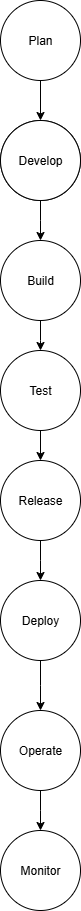

The diagram above was exported from draw.io. Its source (the exported page's mxGraphModel, read from the mxfile embedded in the PNG):
<mxGraphModel dx="1042" dy="562" grid="1" gridSize="10" guides="1" tooltips="1" connect="1" arrows="1" fold="1" page="1" pageScale="1" pageWidth="850" pageHeight="1100" math="0" shadow="0">
  <root>
    <mxCell id="0" />
    <mxCell id="1" parent="0" />
    <mxCell id="5mS-NV5Z4C1EA9imr1t6-1" value="" style="ellipse;whiteSpace=wrap;html=1;aspect=fixed;" vertex="1" parent="1">
      <mxGeometry x="390" y="250" width="80" height="80" as="geometry" />
    </mxCell>
    <mxCell id="5mS-NV5Z4C1EA9imr1t6-6" style="edgeStyle=orthogonalEdgeStyle;rounded=0;orthogonalLoop=1;jettySize=auto;html=1;exitX=0.5;exitY=1;exitDx=0;exitDy=0;" edge="1" parent="1" source="5mS-NV5Z4C1EA9imr1t6-2">
      <mxGeometry relative="1" as="geometry">
        <mxPoint x="430" y="370" as="targetPoint" />
      </mxGeometry>
    </mxCell>
    <mxCell id="5mS-NV5Z4C1EA9imr1t6-2" value="Develop" style="ellipse;whiteSpace=wrap;html=1;aspect=fixed;" vertex="1" parent="1">
      <mxGeometry x="390" y="250" width="80" height="80" as="geometry" />
    </mxCell>
    <mxCell id="5mS-NV5Z4C1EA9imr1t6-15" style="edgeStyle=orthogonalEdgeStyle;rounded=0;orthogonalLoop=1;jettySize=auto;html=1;" edge="1" parent="1" source="5mS-NV5Z4C1EA9imr1t6-14">
      <mxGeometry relative="1" as="geometry">
        <mxPoint x="430" y="480" as="targetPoint" />
      </mxGeometry>
    </mxCell>
    <mxCell id="5mS-NV5Z4C1EA9imr1t6-14" value="Build" style="ellipse;whiteSpace=wrap;html=1;aspect=fixed;" vertex="1" parent="1">
      <mxGeometry x="390" y="370" width="80" height="80" as="geometry" />
    </mxCell>
    <mxCell id="5mS-NV5Z4C1EA9imr1t6-20" style="edgeStyle=orthogonalEdgeStyle;rounded=0;orthogonalLoop=1;jettySize=auto;html=1;exitX=0.5;exitY=1;exitDx=0;exitDy=0;entryX=0.5;entryY=0;entryDx=0;entryDy=0;" edge="1" parent="1" source="5mS-NV5Z4C1EA9imr1t6-17" target="5mS-NV5Z4C1EA9imr1t6-2">
      <mxGeometry relative="1" as="geometry" />
    </mxCell>
    <mxCell id="5mS-NV5Z4C1EA9imr1t6-17" value="Plan" style="ellipse;whiteSpace=wrap;html=1;aspect=fixed;" vertex="1" parent="1">
      <mxGeometry x="390" y="130" width="80" height="80" as="geometry" />
    </mxCell>
    <mxCell id="5mS-NV5Z4C1EA9imr1t6-23" style="edgeStyle=orthogonalEdgeStyle;rounded=0;orthogonalLoop=1;jettySize=auto;html=1;exitX=0.5;exitY=1;exitDx=0;exitDy=0;" edge="1" parent="1" source="5mS-NV5Z4C1EA9imr1t6-21">
      <mxGeometry relative="1" as="geometry">
        <mxPoint x="430" y="590" as="targetPoint" />
      </mxGeometry>
    </mxCell>
    <mxCell id="5mS-NV5Z4C1EA9imr1t6-21" value="Test" style="ellipse;whiteSpace=wrap;html=1;aspect=fixed;" vertex="1" parent="1">
      <mxGeometry x="390" y="480" width="80" height="80" as="geometry" />
    </mxCell>
    <mxCell id="5mS-NV5Z4C1EA9imr1t6-32" style="edgeStyle=orthogonalEdgeStyle;rounded=0;orthogonalLoop=1;jettySize=auto;html=1;exitX=0.5;exitY=1;exitDx=0;exitDy=0;" edge="1" parent="1" source="5mS-NV5Z4C1EA9imr1t6-24">
      <mxGeometry relative="1" as="geometry">
        <mxPoint x="430" y="710" as="targetPoint" />
      </mxGeometry>
    </mxCell>
    <mxCell id="5mS-NV5Z4C1EA9imr1t6-24" value="Release" style="ellipse;whiteSpace=wrap;html=1;aspect=fixed;" vertex="1" parent="1">
      <mxGeometry x="390" y="590" width="80" height="80" as="geometry" />
    </mxCell>
    <mxCell id="5mS-NV5Z4C1EA9imr1t6-31" style="edgeStyle=orthogonalEdgeStyle;rounded=0;orthogonalLoop=1;jettySize=auto;html=1;exitX=0.5;exitY=1;exitDx=0;exitDy=0;" edge="1" parent="1">
      <mxGeometry relative="1" as="geometry">
        <mxPoint x="430" y="790" as="targetPoint" />
        <mxPoint x="430" y="770" as="sourcePoint" />
      </mxGeometry>
    </mxCell>
    <mxCell id="5mS-NV5Z4C1EA9imr1t6-34" style="edgeStyle=orthogonalEdgeStyle;rounded=0;orthogonalLoop=1;jettySize=auto;html=1;exitX=0.5;exitY=1;exitDx=0;exitDy=0;" edge="1" parent="1" source="5mS-NV5Z4C1EA9imr1t6-33">
      <mxGeometry relative="1" as="geometry">
        <mxPoint x="430" y="840" as="targetPoint" />
      </mxGeometry>
    </mxCell>
    <mxCell id="5mS-NV5Z4C1EA9imr1t6-33" value="Deploy" style="ellipse;whiteSpace=wrap;html=1;aspect=fixed;" vertex="1" parent="1">
      <mxGeometry x="390" y="710" width="80" height="80" as="geometry" />
    </mxCell>
    <mxCell id="5mS-NV5Z4C1EA9imr1t6-36" style="edgeStyle=orthogonalEdgeStyle;rounded=0;orthogonalLoop=1;jettySize=auto;html=1;exitX=0.5;exitY=1;exitDx=0;exitDy=0;" edge="1" parent="1" source="5mS-NV5Z4C1EA9imr1t6-35">
      <mxGeometry relative="1" as="geometry">
        <mxPoint x="430" y="960" as="targetPoint" />
      </mxGeometry>
    </mxCell>
    <mxCell id="5mS-NV5Z4C1EA9imr1t6-35" value="Operate" style="ellipse;whiteSpace=wrap;html=1;aspect=fixed;" vertex="1" parent="1">
      <mxGeometry x="390" y="840" width="80" height="80" as="geometry" />
    </mxCell>
    <mxCell id="5mS-NV5Z4C1EA9imr1t6-37" value="Monitor" style="ellipse;whiteSpace=wrap;html=1;aspect=fixed;" vertex="1" parent="1">
      <mxGeometry x="390" y="960" width="80" height="80" as="geometry" />
    </mxCell>
  </root>
</mxGraphModel>